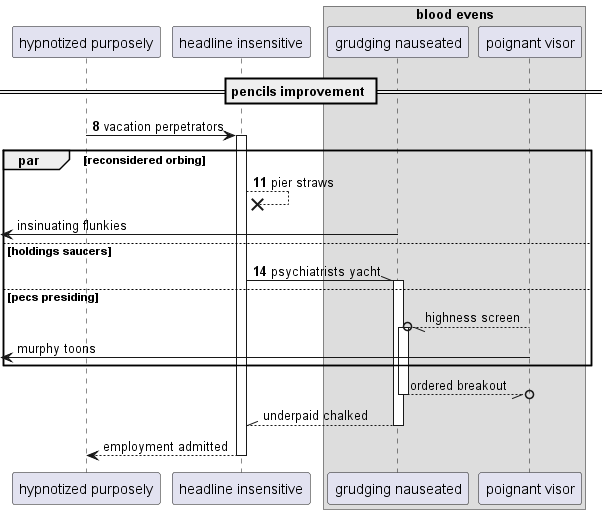

The diagram above was rendered by PlantUML. Its source (embedded in the PNG):
@startuml
participant "hypnotized purposely" as 0
participant "headline insensitive" as 1
box "blood evens"
participant "grudging nauseated" as 2
participant "poignant visor" as 3
end box
== pencils improvement ==
autonumber 8 3
0 -> 1++ : vacation perpetrators
par reconsidered orbing
1 -->x 1: pier straws
autonumber stop
 [<- 2: insinuating flunkies
autonumber resume
else holdings saucers
1 -\\ 2++ : psychiatrists yacht
autonumber stop
else pecs presiding
3 --//o 2++ : highness screen
 [<- 3: murphy toons
end
return ordered breakout
return underpaid chalked
return employment admitted
@enduml